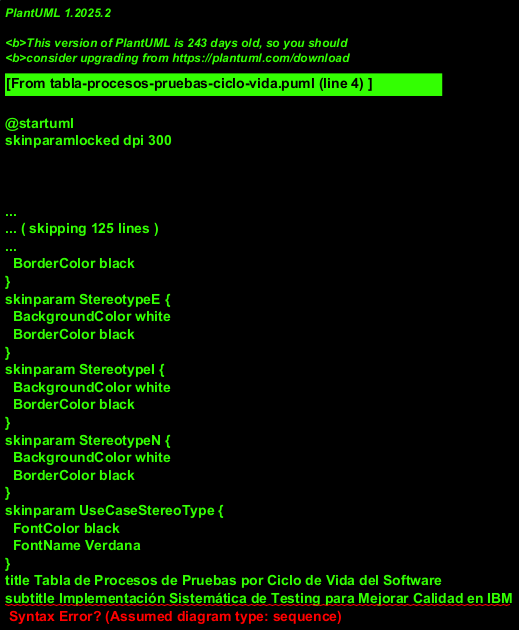

The diagram above was rendered by PlantUML. Its source (embedded in the PNG):
@startuml
skinparamlocked dpi 300
!theme plain
title Tabla de Procesos de Pruebas por Ciclo de Vida del Software
subtitle Implementación Sistemática de Testing para Mejorar Calidad en IBM

skinparam {
    backgroundColor white
    titleFontColor #2C3E50
    titleFontSize 14
    rectangleFontSize 9
    defaultFontSize 9
}

' Colores por fase
!define REQUISITOS_COLOR #E8F4FD
!define DISENO_COLOR #D5DBDB
!define DESARROLLO_COLOR #FADBD8
!define INTEGRACION_COLOR #D5F4E6
!define SISTEMA_COLOR #FCF3CF
!define ACEPTACION_COLOR #EBDEF0
!define DESPLIEGUE_COLOR #D6EAF8
!define MANTENIMIENTO_COLOR #FDEAA7

' Estructura principal
rectangle "FASES DEL CICLO DE VIDA" as fases {
    
    rectangle "1. REQUISITOS Y ANÁLISIS" as req #REQUISITOS_COLOR {
        rectangle "• Revisión de Requisitos de Testing" as req1
        rectangle "• Definición de Criterios de Aceptación" as req2
        rectangle "• Planificación Inicial de Testing" as req3
        rectangle "• Matriz de Trazabilidad (RTM)" as req4
        rectangle "• Estimación de Esfuerzo de Testing" as req5
        rectangle "📊 Métrica: >95% requisitos con casos de prueba" as req_metric
    }
    
    rectangle "2. DISEÑO DEL SISTEMA" as dis #DISENO_COLOR {
        rectangle "• Diseño de Casos de Prueba Alto Nivel" as dis1
        rectangle "• Revisión de Diseño para Testabilidad" as dis2
        rectangle "• Plan de Testing de Integración" as dis3
        rectangle "• Definición de Datos de Prueba" as dis4
        rectangle "• Diseño de Ambiente de Testing" as dis5
        rectangle "📊 Métrica: >90% componentes con casos prueba" as dis_metric
    }
    
    rectangle "3. DESARROLLO/CODIFICACIÓN" as dev #DESARROLLO_COLOR {
        rectangle "• Testing Unitario por Desarrolladores" as dev1
        rectangle "• Revisión de Código para Calidad" as dev2
        rectangle "• Testing de Componentes" as dev3
        rectangle "• Automatización Pruebas Unitarias" as dev4
        rectangle "• Análisis de Cobertura de Código" as dev5
        rectangle "📊 Métrica: >85% cobertura código unitario" as dev_metric
    }
    
    rectangle "4. INTEGRACIÓN" as int #INTEGRACION_COLOR {
        rectangle "• Testing de Integración Incremental" as int1
        rectangle "• Testing de Interfaces" as int2
        rectangle "• Testing de API" as int3
        rectangle "• Testing de Base de Datos" as int4
        rectangle "• Testing de Integración Continua" as int5
        rectangle "📊 Métrica: >80% APIs con testing automatizado" as int_metric
    }
    
    rectangle "5. TESTING DEL SISTEMA" as sys #SISTEMA_COLOR {
        rectangle "• Testing Funcional Completo" as sys1
        rectangle "• Testing de Performance" as sys2
        rectangle "• Testing de Seguridad" as sys3
        rectangle "• Testing de Usabilidad" as sys4
        rectangle "• Testing de Regresión" as sys5
        rectangle "📊 Métrica: <0.5 defectos/KLOC detectados" as sys_metric
    }
    
    rectangle "6. ACEPTACIÓN" as ace #ACEPTACION_COLOR {
        rectangle "• Testing de Aceptación Usuario (UAT)" as ace1
        rectangle "• Testing de Aceptación del Negocio" as ace2
        rectangle "• Testing Alpha/Beta" as ace3
        rectangle "• Testing Producción Simulada" as ace4
        rectangle "• Certificación de Calidad" as ace5
        rectangle "📊 Métrica: >4.5/5.0 satisfacción UAT" as ace_metric
    }
    
    rectangle "7. DESPLIEGUE" as dep #DESPLIEGUE_COLOR {
        rectangle "• Testing de Despliegue" as dep1
        rectangle "• Testing de Migración de Datos" as dep2
        rectangle "• Testing de Rollback" as dep3
        rectangle "• Testing de Smoke" as dep4
        rectangle "• Monitoreo Post-Despliegue" as dep5
        rectangle "📊 Métrica: >98% éxito despliegue sin rollback" as dep_metric
    }
    
    rectangle "8. MANTENIMIENTO" as man #MANTENIMIENTO_COLOR {
        rectangle "• Testing de Regresión Continua" as man1
        rectangle "• Testing de Parches" as man2
        rectangle "• Testing de Performance Continua" as man3
        rectangle "• Testing de Seguridad Periódica" as man4
        rectangle "• Análisis de Defectos Recurrentes" as man5
        rectangle "📊 Métrica: <24h MTTR para incidentes P1" as man_metric
    }
}

rectangle "HERRAMIENTAS RECOMENDADAS" as tools {
    rectangle "Testing: Selenium, JMeter, Postman" as tool1
    rectangle "Gestión: Jira, TestRail, Azure DevOps" as tool2
    rectangle "CI/CD: Jenkins, GitLab CI, Docker" as tool3
    rectangle "Monitoreo: New Relic, Splunk" as tool4
}

rectangle "BENEFICIOS ESPERADOS" as benefits {
    rectangle "🎯 Reducción 40-60% defectos producción" as ben1
    rectangle "🎯 Mejora 25% time-to-market" as ben2
    rectangle "🎯 ROI 300-500% en testing" as ben3
    rectangle "🎯 Satisfacción >4.5/5.0 usuarios" as ben4
}

' Layout
fases -[hidden]down- tools
tools -[hidden]right- benefits

note bottom
**Implementación Recomendada:**
• Fase 1-3: Fundación procesos testing
• Fase 4-6: Automatización e integración  
• Fase 7-8: Optimización y monitoreo continuo

**Framework de Soporte:** TMMi + IEEE 829-2008
end note

@enduml